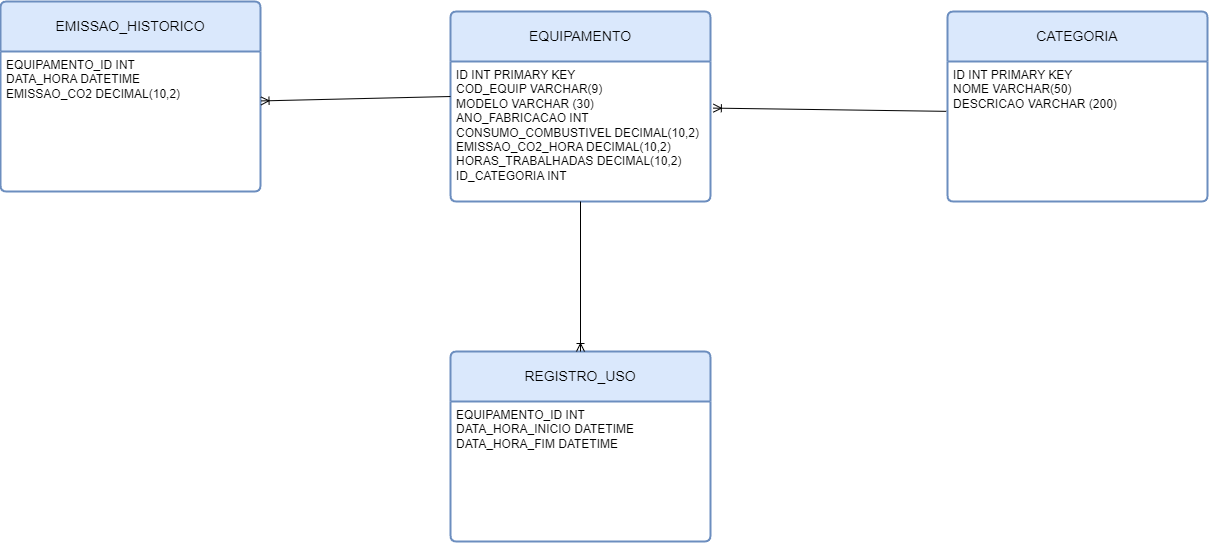

The diagram above was exported from draw.io. Its source (the exported page's mxGraphModel, read from the mxfile embedded in the PNG):
<mxGraphModel dx="2345" dy="731" grid="1" gridSize="10" guides="1" tooltips="1" connect="1" arrows="1" fold="1" page="1" pageScale="1" pageWidth="827" pageHeight="1169" math="0" shadow="0">
  <root>
    <mxCell id="0" />
    <mxCell id="1" parent="0" />
    <mxCell id="VC6opJNdyQR6p3KD78mD-1" value="EQUIPAMENTO" style="swimlane;childLayout=stackLayout;horizontal=1;startSize=50;horizontalStack=0;rounded=1;fontSize=14;fontStyle=0;strokeWidth=2;resizeParent=0;resizeLast=1;shadow=0;dashed=0;align=center;arcSize=4;whiteSpace=wrap;html=1;fillColor=#dae8fc;strokeColor=#6c8ebf;gradientColor=none;swimlaneFillColor=#FFFFFF;" parent="1" vertex="1">
      <mxGeometry x="70" y="100" width="260" height="190" as="geometry" />
    </mxCell>
    <mxCell id="VC6opJNdyQR6p3KD78mD-2" value="ID INT PRIMARY KEY&amp;nbsp;&lt;br&gt;COD_EQUIP VARCHAR(9)&lt;br&gt;MODELO VARCHAR (30)&lt;br&gt;ANO_FABRICACAO INT&lt;br&gt;CONSUMO_COMBUSTIVEL DECIMAL(10,2)&lt;br&gt;EMISSAO_CO2_HORA DECIMAL(10,2)&lt;br&gt;HORAS_TRABALHADAS DECIMAL(10,2)&lt;br&gt;ID_CATEGORIA INT" style="align=left;strokeColor=none;fillColor=none;spacingLeft=4;fontSize=12;verticalAlign=top;resizable=0;rotatable=0;part=1;html=1;" parent="VC6opJNdyQR6p3KD78mD-1" vertex="1">
      <mxGeometry y="50" width="260" height="140" as="geometry" />
    </mxCell>
    <mxCell id="VC6opJNdyQR6p3KD78mD-4" value="CATEGORIA" style="swimlane;childLayout=stackLayout;horizontal=1;startSize=50;horizontalStack=0;rounded=1;fontSize=14;fontStyle=0;strokeWidth=2;resizeParent=0;resizeLast=1;shadow=0;dashed=0;align=center;arcSize=4;whiteSpace=wrap;html=1;fillColor=#dae8fc;strokeColor=#6c8ebf;gradientColor=none;swimlaneFillColor=#FFFFFF;" parent="1" vertex="1">
      <mxGeometry x="567" y="100" width="260" height="190" as="geometry">
        <mxRectangle x="380" y="110" width="120" height="50" as="alternateBounds" />
      </mxGeometry>
    </mxCell>
    <mxCell id="VC6opJNdyQR6p3KD78mD-5" value="ID INT PRIMARY KEY&amp;nbsp;&lt;br&gt;NOME VARCHAR(50)&lt;br&gt;DESCRICAO VARCHAR (200)" style="align=left;strokeColor=none;fillColor=none;spacingLeft=4;fontSize=12;verticalAlign=top;resizable=0;rotatable=0;part=1;html=1;" parent="VC6opJNdyQR6p3KD78mD-4" vertex="1">
      <mxGeometry y="50" width="260" height="140" as="geometry" />
    </mxCell>
    <mxCell id="VC6opJNdyQR6p3KD78mD-6" value="" style="fontSize=12;html=1;endArrow=ERoneToMany;rounded=0;entryX=1.011;entryY=0.333;entryDx=0;entryDy=0;entryPerimeter=0;exitX=-0.005;exitY=0.356;exitDx=0;exitDy=0;exitPerimeter=0;" parent="1" source="VC6opJNdyQR6p3KD78mD-5" target="VC6opJNdyQR6p3KD78mD-2" edge="1">
      <mxGeometry width="100" height="100" relative="1" as="geometry">
        <mxPoint x="560" y="200" as="sourcePoint" />
        <mxPoint x="400" y="260" as="targetPoint" />
      </mxGeometry>
    </mxCell>
    <mxCell id="VC6opJNdyQR6p3KD78mD-9" value="EMISSAO_HISTORICO" style="swimlane;childLayout=stackLayout;horizontal=1;startSize=50;horizontalStack=0;rounded=1;fontSize=14;fontStyle=0;strokeWidth=2;resizeParent=0;resizeLast=1;shadow=0;dashed=0;align=center;arcSize=4;whiteSpace=wrap;html=1;fillColor=#dae8fc;strokeColor=#6c8ebf;gradientColor=none;swimlaneFillColor=#FFFFFF;" parent="1" vertex="1">
      <mxGeometry x="-380" y="90" width="260" height="190" as="geometry">
        <mxRectangle x="380" y="110" width="120" height="50" as="alternateBounds" />
      </mxGeometry>
    </mxCell>
    <mxCell id="VC6opJNdyQR6p3KD78mD-10" value="EQUIPAMENTO_ID INT&lt;br&gt;DATA_HORA DATETIME&lt;br&gt;EMISSAO_CO2 DECIMAL(10,2)" style="align=left;strokeColor=none;fillColor=none;spacingLeft=4;fontSize=12;verticalAlign=top;resizable=0;rotatable=0;part=1;html=1;" parent="VC6opJNdyQR6p3KD78mD-9" vertex="1">
      <mxGeometry y="50" width="260" height="140" as="geometry" />
    </mxCell>
    <mxCell id="VC6opJNdyQR6p3KD78mD-11" value="REGISTRO_USO" style="swimlane;childLayout=stackLayout;horizontal=1;startSize=50;horizontalStack=0;rounded=1;fontSize=14;fontStyle=0;strokeWidth=2;resizeParent=0;resizeLast=1;shadow=0;dashed=0;align=center;arcSize=4;whiteSpace=wrap;html=1;fillColor=#dae8fc;strokeColor=#6c8ebf;gradientColor=none;swimlaneFillColor=#FFFFFF;" parent="1" vertex="1">
      <mxGeometry x="70" y="440" width="260" height="190" as="geometry">
        <mxRectangle x="380" y="110" width="120" height="50" as="alternateBounds" />
      </mxGeometry>
    </mxCell>
    <mxCell id="VC6opJNdyQR6p3KD78mD-12" value="EQUIPAMENTO_ID INT&lt;br&gt;DATA_HORA_INICIO DATETIME&lt;br&gt;DATA_HORA_FIM DATETIME" style="align=left;strokeColor=none;fillColor=none;spacingLeft=4;fontSize=12;verticalAlign=top;resizable=0;rotatable=0;part=1;html=1;" parent="VC6opJNdyQR6p3KD78mD-11" vertex="1">
      <mxGeometry y="50" width="260" height="140" as="geometry" />
    </mxCell>
    <mxCell id="VC6opJNdyQR6p3KD78mD-13" value="" style="fontSize=12;html=1;endArrow=ERoneToMany;rounded=0;exitX=0.5;exitY=1;exitDx=0;exitDy=0;entryX=0.5;entryY=0;entryDx=0;entryDy=0;" parent="1" source="VC6opJNdyQR6p3KD78mD-2" target="VC6opJNdyQR6p3KD78mD-11" edge="1">
      <mxGeometry width="100" height="100" relative="1" as="geometry">
        <mxPoint x="185" y="280" as="sourcePoint" />
        <mxPoint x="130" y="380" as="targetPoint" />
      </mxGeometry>
    </mxCell>
    <mxCell id="VC6opJNdyQR6p3KD78mD-14" value="" style="fontSize=12;html=1;endArrow=ERoneToMany;rounded=0;exitX=0;exitY=0.25;exitDx=0;exitDy=0;entryX=1.002;entryY=0.353;entryDx=0;entryDy=0;entryPerimeter=0;" parent="1" source="VC6opJNdyQR6p3KD78mD-2" target="VC6opJNdyQR6p3KD78mD-10" edge="1">
      <mxGeometry width="100" height="100" relative="1" as="geometry">
        <mxPoint x="210" y="300" as="sourcePoint" />
        <mxPoint x="210" y="450" as="targetPoint" />
      </mxGeometry>
    </mxCell>
  </root>
</mxGraphModel>